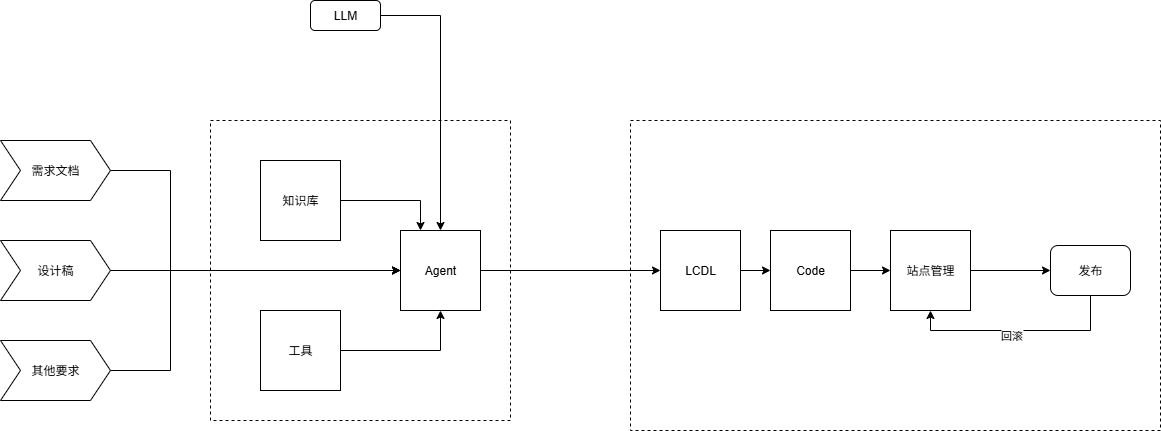

The diagram above was exported from draw.io. Its source (the exported page's mxGraphModel, read from the mxfile embedded in the PNG):
<mxGraphModel dx="2253" dy="743" grid="1" gridSize="10" guides="1" tooltips="1" connect="1" arrows="1" fold="1" page="1" pageScale="1" pageWidth="827" pageHeight="1169" math="0" shadow="0">
  <root>
    <mxCell id="0" />
    <mxCell id="1" parent="0" />
    <mxCell id="4xQ6HXi78a10ucjYtd8i-30" value="" style="rounded=0;whiteSpace=wrap;html=1;dashed=1;" vertex="1" parent="1">
      <mxGeometry x="570" y="180" width="530" height="310" as="geometry" />
    </mxCell>
    <mxCell id="4xQ6HXi78a10ucjYtd8i-4" value="" style="whiteSpace=wrap;html=1;aspect=fixed;dashed=1;" vertex="1" parent="1">
      <mxGeometry x="150" y="180" width="300" height="300" as="geometry" />
    </mxCell>
    <mxCell id="4xQ6HXi78a10ucjYtd8i-43" style="edgeStyle=orthogonalEdgeStyle;rounded=0;orthogonalLoop=1;jettySize=auto;html=1;exitX=1;exitY=0.5;exitDx=0;exitDy=0;entryX=0;entryY=0.5;entryDx=0;entryDy=0;" edge="1" parent="1" source="4xQ6HXi78a10ucjYtd8i-5" target="4xQ6HXi78a10ucjYtd8i-27">
      <mxGeometry relative="1" as="geometry" />
    </mxCell>
    <mxCell id="4xQ6HXi78a10ucjYtd8i-5" value="Agent" style="whiteSpace=wrap;html=1;aspect=fixed;" vertex="1" parent="1">
      <mxGeometry x="340" y="290" width="80" height="80" as="geometry" />
    </mxCell>
    <mxCell id="4xQ6HXi78a10ucjYtd8i-8" style="edgeStyle=orthogonalEdgeStyle;rounded=0;orthogonalLoop=1;jettySize=auto;html=1;" edge="1" parent="1" source="4xQ6HXi78a10ucjYtd8i-7" target="4xQ6HXi78a10ucjYtd8i-5">
      <mxGeometry relative="1" as="geometry" />
    </mxCell>
    <mxCell id="4xQ6HXi78a10ucjYtd8i-7" value="LLM" style="rounded=1;whiteSpace=wrap;html=1;" vertex="1" parent="1">
      <mxGeometry x="250" y="60" width="70" height="30" as="geometry" />
    </mxCell>
    <mxCell id="4xQ6HXi78a10ucjYtd8i-16" style="edgeStyle=orthogonalEdgeStyle;rounded=0;orthogonalLoop=1;jettySize=auto;html=1;entryX=0;entryY=0.5;entryDx=0;entryDy=0;" edge="1" parent="1" source="4xQ6HXi78a10ucjYtd8i-13" target="4xQ6HXi78a10ucjYtd8i-5">
      <mxGeometry relative="1" as="geometry">
        <Array as="points">
          <mxPoint x="110" y="230" />
          <mxPoint x="110" y="330" />
        </Array>
      </mxGeometry>
    </mxCell>
    <mxCell id="4xQ6HXi78a10ucjYtd8i-13" value="需求文档" style="shape=step;perimeter=stepPerimeter;whiteSpace=wrap;html=1;fixedSize=1;" vertex="1" parent="1">
      <mxGeometry x="-60" y="200" width="110" height="60" as="geometry" />
    </mxCell>
    <mxCell id="4xQ6HXi78a10ucjYtd8i-17" style="edgeStyle=orthogonalEdgeStyle;rounded=0;orthogonalLoop=1;jettySize=auto;html=1;entryX=0;entryY=0.5;entryDx=0;entryDy=0;" edge="1" parent="1" source="4xQ6HXi78a10ucjYtd8i-14" target="4xQ6HXi78a10ucjYtd8i-5">
      <mxGeometry relative="1" as="geometry">
        <mxPoint x="320" y="330" as="targetPoint" />
      </mxGeometry>
    </mxCell>
    <mxCell id="4xQ6HXi78a10ucjYtd8i-14" value="设计稿" style="shape=step;perimeter=stepPerimeter;whiteSpace=wrap;html=1;fixedSize=1;" vertex="1" parent="1">
      <mxGeometry x="-60" y="300" width="110" height="60" as="geometry" />
    </mxCell>
    <mxCell id="4xQ6HXi78a10ucjYtd8i-18" style="edgeStyle=orthogonalEdgeStyle;rounded=0;orthogonalLoop=1;jettySize=auto;html=1;entryX=0;entryY=0.5;entryDx=0;entryDy=0;" edge="1" parent="1" source="4xQ6HXi78a10ucjYtd8i-15" target="4xQ6HXi78a10ucjYtd8i-5">
      <mxGeometry relative="1" as="geometry">
        <Array as="points">
          <mxPoint x="110" y="430" />
          <mxPoint x="110" y="330" />
        </Array>
      </mxGeometry>
    </mxCell>
    <mxCell id="4xQ6HXi78a10ucjYtd8i-15" value="其他要求" style="shape=step;perimeter=stepPerimeter;whiteSpace=wrap;html=1;fixedSize=1;" vertex="1" parent="1">
      <mxGeometry x="-60" y="400" width="110" height="60" as="geometry" />
    </mxCell>
    <mxCell id="4xQ6HXi78a10ucjYtd8i-20" style="edgeStyle=orthogonalEdgeStyle;rounded=0;orthogonalLoop=1;jettySize=auto;html=1;exitX=1;exitY=0.5;exitDx=0;exitDy=0;entryX=0.25;entryY=0;entryDx=0;entryDy=0;" edge="1" parent="1" source="4xQ6HXi78a10ucjYtd8i-19" target="4xQ6HXi78a10ucjYtd8i-5">
      <mxGeometry relative="1" as="geometry" />
    </mxCell>
    <mxCell id="4xQ6HXi78a10ucjYtd8i-19" value="知识库" style="whiteSpace=wrap;html=1;aspect=fixed;" vertex="1" parent="1">
      <mxGeometry x="200" y="220" width="80" height="80" as="geometry" />
    </mxCell>
    <mxCell id="4xQ6HXi78a10ucjYtd8i-24" style="edgeStyle=orthogonalEdgeStyle;rounded=0;orthogonalLoop=1;jettySize=auto;html=1;entryX=0.5;entryY=1;entryDx=0;entryDy=0;" edge="1" parent="1" source="4xQ6HXi78a10ucjYtd8i-22" target="4xQ6HXi78a10ucjYtd8i-5">
      <mxGeometry relative="1" as="geometry" />
    </mxCell>
    <mxCell id="4xQ6HXi78a10ucjYtd8i-22" value="工具" style="whiteSpace=wrap;html=1;aspect=fixed;" vertex="1" parent="1">
      <mxGeometry x="200" y="370" width="80" height="80" as="geometry" />
    </mxCell>
    <mxCell id="4xQ6HXi78a10ucjYtd8i-29" value="" style="edgeStyle=orthogonalEdgeStyle;rounded=0;orthogonalLoop=1;jettySize=auto;html=1;" edge="1" parent="1" source="4xQ6HXi78a10ucjYtd8i-27" target="4xQ6HXi78a10ucjYtd8i-28">
      <mxGeometry relative="1" as="geometry" />
    </mxCell>
    <mxCell id="4xQ6HXi78a10ucjYtd8i-27" value="LCDL" style="whiteSpace=wrap;html=1;aspect=fixed;" vertex="1" parent="1">
      <mxGeometry x="600" y="290" width="80" height="80" as="geometry" />
    </mxCell>
    <mxCell id="4xQ6HXi78a10ucjYtd8i-39" style="edgeStyle=orthogonalEdgeStyle;rounded=0;orthogonalLoop=1;jettySize=auto;html=1;entryX=0;entryY=0.5;entryDx=0;entryDy=0;" edge="1" parent="1" source="4xQ6HXi78a10ucjYtd8i-28" target="4xQ6HXi78a10ucjYtd8i-33">
      <mxGeometry relative="1" as="geometry" />
    </mxCell>
    <mxCell id="4xQ6HXi78a10ucjYtd8i-28" value="Code" style="whiteSpace=wrap;html=1;aspect=fixed;" vertex="1" parent="1">
      <mxGeometry x="710" y="290" width="80" height="80" as="geometry" />
    </mxCell>
    <mxCell id="4xQ6HXi78a10ucjYtd8i-38" style="edgeStyle=orthogonalEdgeStyle;rounded=0;orthogonalLoop=1;jettySize=auto;html=1;entryX=0;entryY=0.5;entryDx=0;entryDy=0;" edge="1" parent="1" source="4xQ6HXi78a10ucjYtd8i-33" target="4xQ6HXi78a10ucjYtd8i-41">
      <mxGeometry relative="1" as="geometry">
        <mxPoint x="1000" y="330" as="targetPoint" />
      </mxGeometry>
    </mxCell>
    <mxCell id="4xQ6HXi78a10ucjYtd8i-33" value="站点管理" style="whiteSpace=wrap;html=1;aspect=fixed;" vertex="1" parent="1">
      <mxGeometry x="830" y="290" width="80" height="80" as="geometry" />
    </mxCell>
    <mxCell id="4xQ6HXi78a10ucjYtd8i-36" style="edgeStyle=orthogonalEdgeStyle;rounded=0;orthogonalLoop=1;jettySize=auto;html=1;entryX=0.5;entryY=1;entryDx=0;entryDy=0;exitX=0.5;exitY=1;exitDx=0;exitDy=0;" edge="1" parent="1" source="4xQ6HXi78a10ucjYtd8i-41" target="4xQ6HXi78a10ucjYtd8i-33">
      <mxGeometry relative="1" as="geometry">
        <mxPoint x="1060" y="370" as="sourcePoint" />
        <Array as="points">
          <mxPoint x="1030" y="390" />
          <mxPoint x="870" y="390" />
        </Array>
      </mxGeometry>
    </mxCell>
    <mxCell id="4xQ6HXi78a10ucjYtd8i-37" value="回滚" style="edgeLabel;html=1;align=center;verticalAlign=middle;resizable=0;points=[];" vertex="1" connectable="0" parent="4xQ6HXi78a10ucjYtd8i-36">
      <mxGeometry x="0.0704" y="4" relative="1" as="geometry">
        <mxPoint as="offset" />
      </mxGeometry>
    </mxCell>
    <mxCell id="4xQ6HXi78a10ucjYtd8i-41" value="发布" style="rounded=1;whiteSpace=wrap;html=1;" vertex="1" parent="1">
      <mxGeometry x="990" y="305" width="80" height="50" as="geometry" />
    </mxCell>
  </root>
</mxGraphModel>